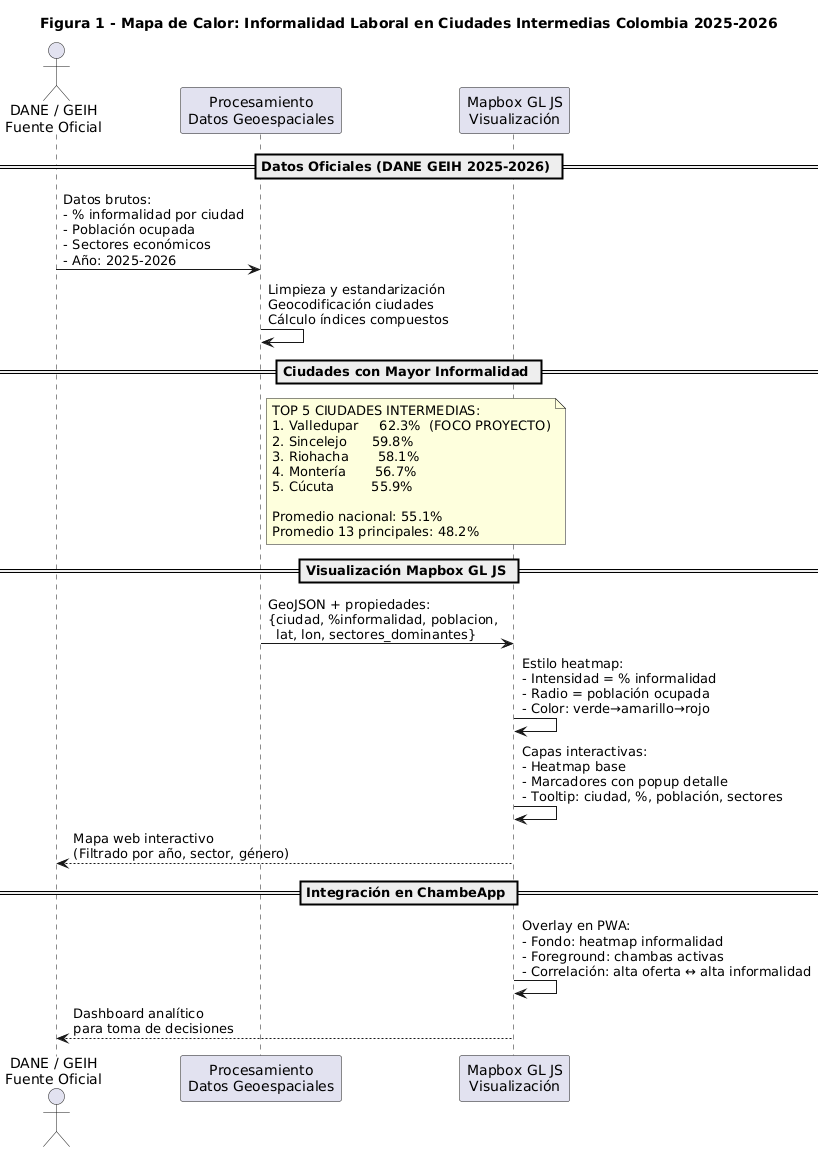

The diagram above was rendered by PlantUML. Its source (embedded in the PNG):
@startuml
title Figura 1 - Mapa de Calor: Informalidad Laboral en Ciudades Intermedias Colombia 2025-2026

actor "DANE / GEIH\nFuente Oficial" as DANE
participant "Procesamiento\nDatos Geoespaciales" as Proc
participant "Mapbox GL JS\nVisualización" as Viz

== Datos Oficiales (DANE GEIH 2025-2026) ==
DANE -> Proc: Datos brutos:\n- % informalidad por ciudad\n- Población ocupada\n- Sectores económicos\n- Año: 2025-2026

Proc -> Proc: Limpieza y estandarización\nGeocodificación ciudades\nCálculo índices compuestos

== Ciudades con Mayor Informalidad ==
note right of Proc
  TOP 5 CIUDADES INTERMEDIAS:
  1. Valledupar     62.3%  (FOCO PROYECTO)
  2. Sincelejo      59.8%
  3. Riohacha       58.1%
  4. Montería       56.7%
  5. Cúcuta         55.9%
  
  Promedio nacional: 55.1%
  Promedio 13 principales: 48.2%
end note

== Visualización Mapbox GL JS ==
Proc -> Viz: GeoJSON + propiedades:\n{ciudad, %informalidad, poblacion,\n  lat, lon, sectores_dominantes}
Viz -> Viz: Estilo heatmap:\n- Intensidad = % informalidad\n- Radio = población ocupada\n- Color: verde→amarillo→rojo
Viz -> Viz: Capas interactivas:\n- Heatmap base\n- Marcadores con popup detalle\n- Tooltip: ciudad, %, población, sectores
Viz --> DANE: Mapa web interactivo\n(Filtrado por año, sector, género)

== Integración en ChambeApp ==
Viz -> Viz: Overlay en PWA:\n- Fondo: heatmap informalidad\n- Foreground: chambas activas\n- Correlación: alta oferta ↔ alta informalidad
Viz --> DANE: Dashboard analítico\npara toma de decisiones

@enduml